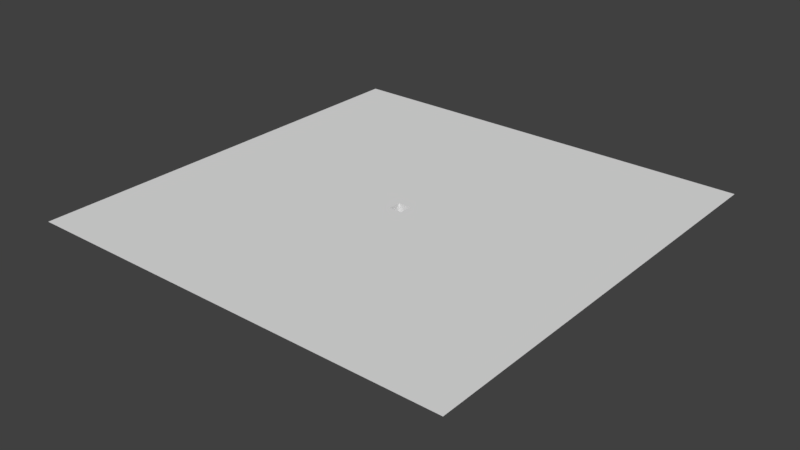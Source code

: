 # Source: floor_hole.blend  (saved by Blender 2.79.0; exported with 4.5.12 LTS)
import bpy
from mathutils import Matrix  # noqa: F401  (used for matrix-valued properties, if any)

bpy.ops.wm.read_factory_settings(use_empty=True)
scene = bpy.context.scene
scene.name = 'Scene'

# ---- collections
col_collection_1 = bpy.data.collections.new('Collection 1'); scene.collection.children.link(col_collection_1)

# ---- materials (node trees are filled in below, after node groups)
mat_material = bpy.data.materials.new('Material')
mat_material.alpha_threshold = 0.0
mat_material.use_transparent_shadow = False
mat_material.roughness = 0.5
mat_material.line_color = (0.0, 0.0, 0.0, 1.0)

# ---- material node trees

# ---- world
world_world = bpy.data.worlds.new('World'); scene.world = world_world
world_world.color = (0.05088, 0.05088, 0.05088)
world_world.use_sun_shadow = False
world_world.sun_shadow_jitter_overblur = 0.0
world_world.cycles.sampling_method = 'MANUAL'

# ---- meshes
me_cube = bpy.data.meshes.new('Cube')
me_cube.from_pydata([(1.0, 1.0, -5.502), (1.0, -1.0, -5.502), (-1.0, -1.0, -5.502), (-1.0, 1.0, -5.502), (1.0, 1.0, 0.0), (1.0, -1.0, 0.0), (-1.0, -1.0, 0.0), (-1.0, 1.0, 0.0), (34.19, 34.19, 0.0), (34.19, -34.19, 0.0), (-34.19, -34.19, 0.0), (-34.19, 34.19, 0.0), (11.53, 11.53, -5.502), (11.53, -11.53, -5.502), (-11.53, -11.53, -5.502), (-11.53, 11.53, -5.502)], [], [(4, 5, 9, 8), (5, 6, 10, 9), (0, 1, 5, 4), (1, 2, 6, 5), (2, 3, 7, 6), (4, 7, 3, 0), (6, 7, 11, 10), (7, 4, 8, 11), (0, 3, 15, 12), (1, 0, 12, 13), (3, 2, 14, 15), (2, 1, 13, 14)])
me_cube.materials.append(mat_material)
me_cube.use_remesh_preserve_volume = False
me_cube.use_remesh_preserve_attributes = False
me_cube.use_mirror_vertex_groups = False
me_cube.update()

# ---- objects
ob_cube = bpy.data.objects.new('Cube', me_cube)

# ---- transforms, parenting, visibility, modifiers, constraints
ob_cube.location = (0.0, 0.0, 0.0)
ob_cube.lock_rotations_4d = False
ob_cube.empty_display_type = 'ARROWS'
ob_cube.lineart.crease_threshold = 0.0

# ---- collection membership
col_collection_1.objects.link(ob_cube)

# ---- scene / render settings (as saved in the file)
scene.frame_start = 1; scene.frame_end = 250; scene.frame_set(1)
scene.render.engine = 'BLENDER_EEVEE_NEXT'
scene.render.resolution_percentage = 50
scene.render.dither_intensity = 0.0
scene.cycles.use_denoising = False
scene.cycles.samples = 128
scene.cycles.sampling_pattern = 'TABULATED_SOBOL'
scene.cycles.use_adaptive_sampling = False
scene.cycles.use_light_tree = False
scene.cycles.blur_glossy = 0.0
scene.cycles.sample_clamp_indirect = 0.0
scene.view_settings.view_transform = 'Standard'
bpy.context.view_layer.update()

# ---- added for rendering (the .blend has no active camera and no usable light): camera, sun
cam_auto = bpy.data.cameras.new('AutoCamera')
cam_auto.lens = 50.0
cam_auto.sensor_width = 36.0
cam_auto.clip_end = 1572.61
ob_auto_camera = bpy.data.objects.new('AutoCamera', cam_auto)
scene.collection.objects.link(ob_auto_camera)
ob_auto_camera.location = (89.6077, -107.529, 68.9352)
ob_auto_camera.rotation_euler = (1.09748, -7.21219e-08, 0.694738)
scene.camera = ob_auto_camera
light_auto_sun = bpy.data.lights.new('AutoSun', 'SUN')
light_auto_sun.energy = 3.0
light_auto_sun.angle = 0.0523599
ob_auto_sun = bpy.data.objects.new('AutoSun', light_auto_sun)
scene.collection.objects.link(ob_auto_sun)
ob_auto_sun.rotation_euler = (0.872665, 0.174533, 0.523599)
bpy.context.view_layer.update()
